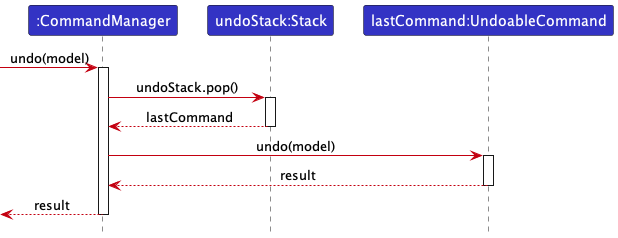

The diagram above was rendered by PlantUML. Its source (embedded in the PNG):
@startuml
!include style.puml


participant ":CommandManager" as CommandManager LOGIC_COLOR
participant "undoStack:Stack" as undoStack LOGIC_COLOR
participant "lastCommand:UndoableCommand" as lastCommand LOGIC_COLOR

[-> CommandManager:undo(model)
activate CommandManager

CommandManager -> undoStack:undoStack.pop()
activate undoStack

undoStack --> CommandManager:lastCommand
deactivate undoStack

CommandManager -> lastCommand:undo(model)
activate lastCommand

lastCommand --> CommandManager:result
deactivate lastCommand

CommandManager -->[:result
deactivate CommandManager

@enduml